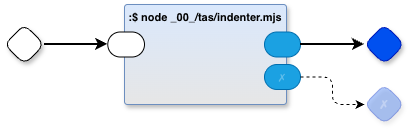

The diagram above was exported from draw.io. Its source (the exported page's mxGraphModel, read from the mxfile embedded in the PNG):
<mxGraphModel dx="1106" dy="758" grid="1" gridSize="10" guides="1" tooltips="1" connect="1" arrows="1" fold="1" page="1" pageScale="1" pageWidth="1100" pageHeight="850" math="0" shadow="0">
  <root>
    <mxCell id="0" />
    <mxCell id="1" parent="0" />
    <mxCell id="9pVFx5oe67Nv7quz_brQ-1" parent="1" style="rhombus;whiteSpace=wrap;html=1;rounded=1;fontStyle=1;glass=0;sketch=0;fontSize=12;points=[[0,0.5,0,0,0],[0.5,0,0,0,0],[0.5,1,0,0,0],[1,0.5,0,0,0]];shadow=1;fontFamily=Helvetica;fontColor=default;labelBackgroundColor=none;" value="" vertex="1">
      <mxGeometry height="40" width="40" x="80" y="140" as="geometry" />
    </mxCell>
    <mxCell id="9pVFx5oe67Nv7quz_brQ-2" parent="1" style="rounded=1;whiteSpace=wrap;container=1;recursiveResize=0;verticalAlign=top;arcSize=6;fontStyle=1;autosize=0;points=[];absoluteArcSize=1;shadow=1;strokeColor=#6c8ebf;fillColor=#dae8fc;fontFamily=Helvetica;fontSize=11;gradientColor=#E6E6E6;fontColor=default;labelBackgroundColor=none;" value=":$ node _00_/tas/indenter.mjs" vertex="1">
      <mxGeometry height="100" width="162" x="200" y="120" as="geometry">
        <mxRectangle height="26" width="99" x="-98" y="-1230" as="alternateBounds" />
      </mxGeometry>
    </mxCell>
    <mxCell id="9pVFx5oe67Nv7quz_brQ-3" parent="9pVFx5oe67Nv7quz_brQ-2" style="rounded=1;whiteSpace=wrap;html=1;sketch=0;points=[[0,0.5,0,0,0],[1,0.5,0,0,0]];arcSize=50;fontFamily=Helvetica;fontSize=11;fontColor=default;labelBackgroundColor=none;" value="" vertex="1">
      <mxGeometry height="25" width="36.75" x="-16.75" y="27.5" as="geometry" />
    </mxCell>
    <mxCell id="9pVFx5oe67Nv7quz_brQ-4" parent="9pVFx5oe67Nv7quz_brQ-2" style="rounded=1;whiteSpace=wrap;html=1;sketch=0;points=[[0,0.5,0,0,0],[1,0.5,0,0,0]];fillColor=#1ba1e2;fontColor=#ffffff;strokeColor=#006EAF;arcSize=50;fontFamily=Helvetica;fontSize=11;labelBackgroundColor=none;" value="" vertex="1">
      <mxGeometry height="25" width="36" x="140" y="27.5" as="geometry" />
    </mxCell>
    <mxCell id="9pVFx5oe67Nv7quz_brQ-5" parent="9pVFx5oe67Nv7quz_brQ-2" style="rounded=1;whiteSpace=wrap;html=1;sketch=0;points=[[0,0.5,0,0,0],[1,0.5,0,0,0]];fillColor=#1ba1e2;fontColor=#ffffff;strokeColor=#006EAF;arcSize=50;fontFamily=Helvetica;fontSize=11;textOpacity=30;labelBackgroundColor=none;" value="✗" vertex="1">
      <mxGeometry height="25" width="36" x="140" y="60" as="geometry" />
    </mxCell>
    <mxCell id="9pVFx5oe67Nv7quz_brQ-6" parent="1" style="rhombus;whiteSpace=wrap;html=1;rounded=1;fontStyle=1;glass=0;sketch=0;fontSize=12;points=[[0,0.5,0,0,0],[0.5,0,0,0,0],[0.5,1,0,0,0],[1,0.5,0,0,0]];shadow=1;fillColor=#0050ef;fontColor=#ffffff;strokeColor=#001DBC;fontFamily=Helvetica;labelBackgroundColor=none;" value="" vertex="1">
      <mxGeometry height="40" width="40" x="440" y="140" as="geometry" />
    </mxCell>
    <mxCell id="9pVFx5oe67Nv7quz_brQ-7" parent="1" style="rhombus;whiteSpace=wrap;html=1;rounded=1;fillColor=#0050ef;fontColor=#ffffff;strokeColor=#001DBC;fontStyle=1;glass=0;sketch=0;fontSize=12;points=[[0,0.5,0,0,0],[0.5,0,0,0,0],[0.5,1,0,0,0],[1,0.5,0,0,0]];shadow=1;opacity=30;textOpacity=30;labelBackgroundColor=none;fontFamily=Helvetica;" value="✗" vertex="1">
      <mxGeometry height="40" width="40" x="440" y="200" as="geometry" />
    </mxCell>
    <mxCell id="9pVFx5oe67Nv7quz_brQ-8" edge="1" parent="1" source="9pVFx5oe67Nv7quz_brQ-5" style="edgeStyle=orthogonalEdgeStyle;shape=connector;curved=0;rounded=1;orthogonalLoop=1;jettySize=auto;html=1;exitX=1;exitY=0.5;exitDx=0;exitDy=0;exitPerimeter=0;entryX=0;entryY=0.5;entryDx=0;entryDy=0;entryPerimeter=0;strokeColor=default;strokeWidth=1;align=center;verticalAlign=middle;fontFamily=Helvetica;fontSize=11;fontColor=default;labelBackgroundColor=default;endArrow=classic;dashed=1;" target="9pVFx5oe67Nv7quz_brQ-7">
      <mxGeometry relative="1" as="geometry" />
    </mxCell>
    <mxCell id="9pVFx5oe67Nv7quz_brQ-9" edge="1" parent="1" source="9pVFx5oe67Nv7quz_brQ-4" style="edgeStyle=orthogonalEdgeStyle;shape=connector;curved=0;rounded=1;orthogonalLoop=1;jettySize=auto;html=1;exitX=1;exitY=0.5;exitDx=0;exitDy=0;exitPerimeter=0;strokeColor=default;strokeWidth=2;align=center;verticalAlign=middle;fontFamily=Helvetica;fontSize=11;fontColor=default;labelBackgroundColor=default;endArrow=classic;" target="9pVFx5oe67Nv7quz_brQ-6">
      <mxGeometry relative="1" as="geometry" />
    </mxCell>
    <mxCell id="9pVFx5oe67Nv7quz_brQ-10" edge="1" parent="1" source="9pVFx5oe67Nv7quz_brQ-1" style="edgeStyle=orthogonalEdgeStyle;shape=connector;curved=0;rounded=1;orthogonalLoop=1;jettySize=auto;html=1;exitX=1;exitY=0.5;exitDx=0;exitDy=0;exitPerimeter=0;entryX=0;entryY=0.5;entryDx=0;entryDy=0;entryPerimeter=0;strokeColor=default;strokeWidth=2;align=center;verticalAlign=middle;fontFamily=Helvetica;fontSize=11;fontColor=default;labelBackgroundColor=default;endArrow=classic;" target="9pVFx5oe67Nv7quz_brQ-3">
      <mxGeometry relative="1" as="geometry" />
    </mxCell>
  </root>
</mxGraphModel>